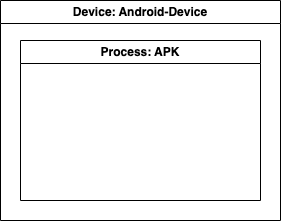

The diagram above was exported from draw.io. Its source (the exported page's mxGraphModel, read from the mxfile embedded in the PNG):
<mxGraphModel dx="1186" dy="796" grid="1" gridSize="10" guides="1" tooltips="1" connect="1" arrows="1" fold="1" page="1" pageScale="1" pageWidth="827" pageHeight="1169" math="0" shadow="0">
  <root>
    <mxCell id="0" />
    <mxCell id="1" parent="0" />
    <mxCell id="Z8vFFSetzbVw_1FuVAn1-2" value="Device: Android-Device" style="swimlane;whiteSpace=wrap;html=1;" vertex="1" parent="1">
      <mxGeometry x="220" y="140" width="280" height="220" as="geometry" />
    </mxCell>
    <mxCell id="Z8vFFSetzbVw_1FuVAn1-3" value="Process: APK" style="swimlane;whiteSpace=wrap;html=1;" vertex="1" parent="Z8vFFSetzbVw_1FuVAn1-2">
      <mxGeometry x="20" y="40" width="240" height="160" as="geometry" />
    </mxCell>
  </root>
</mxGraphModel>